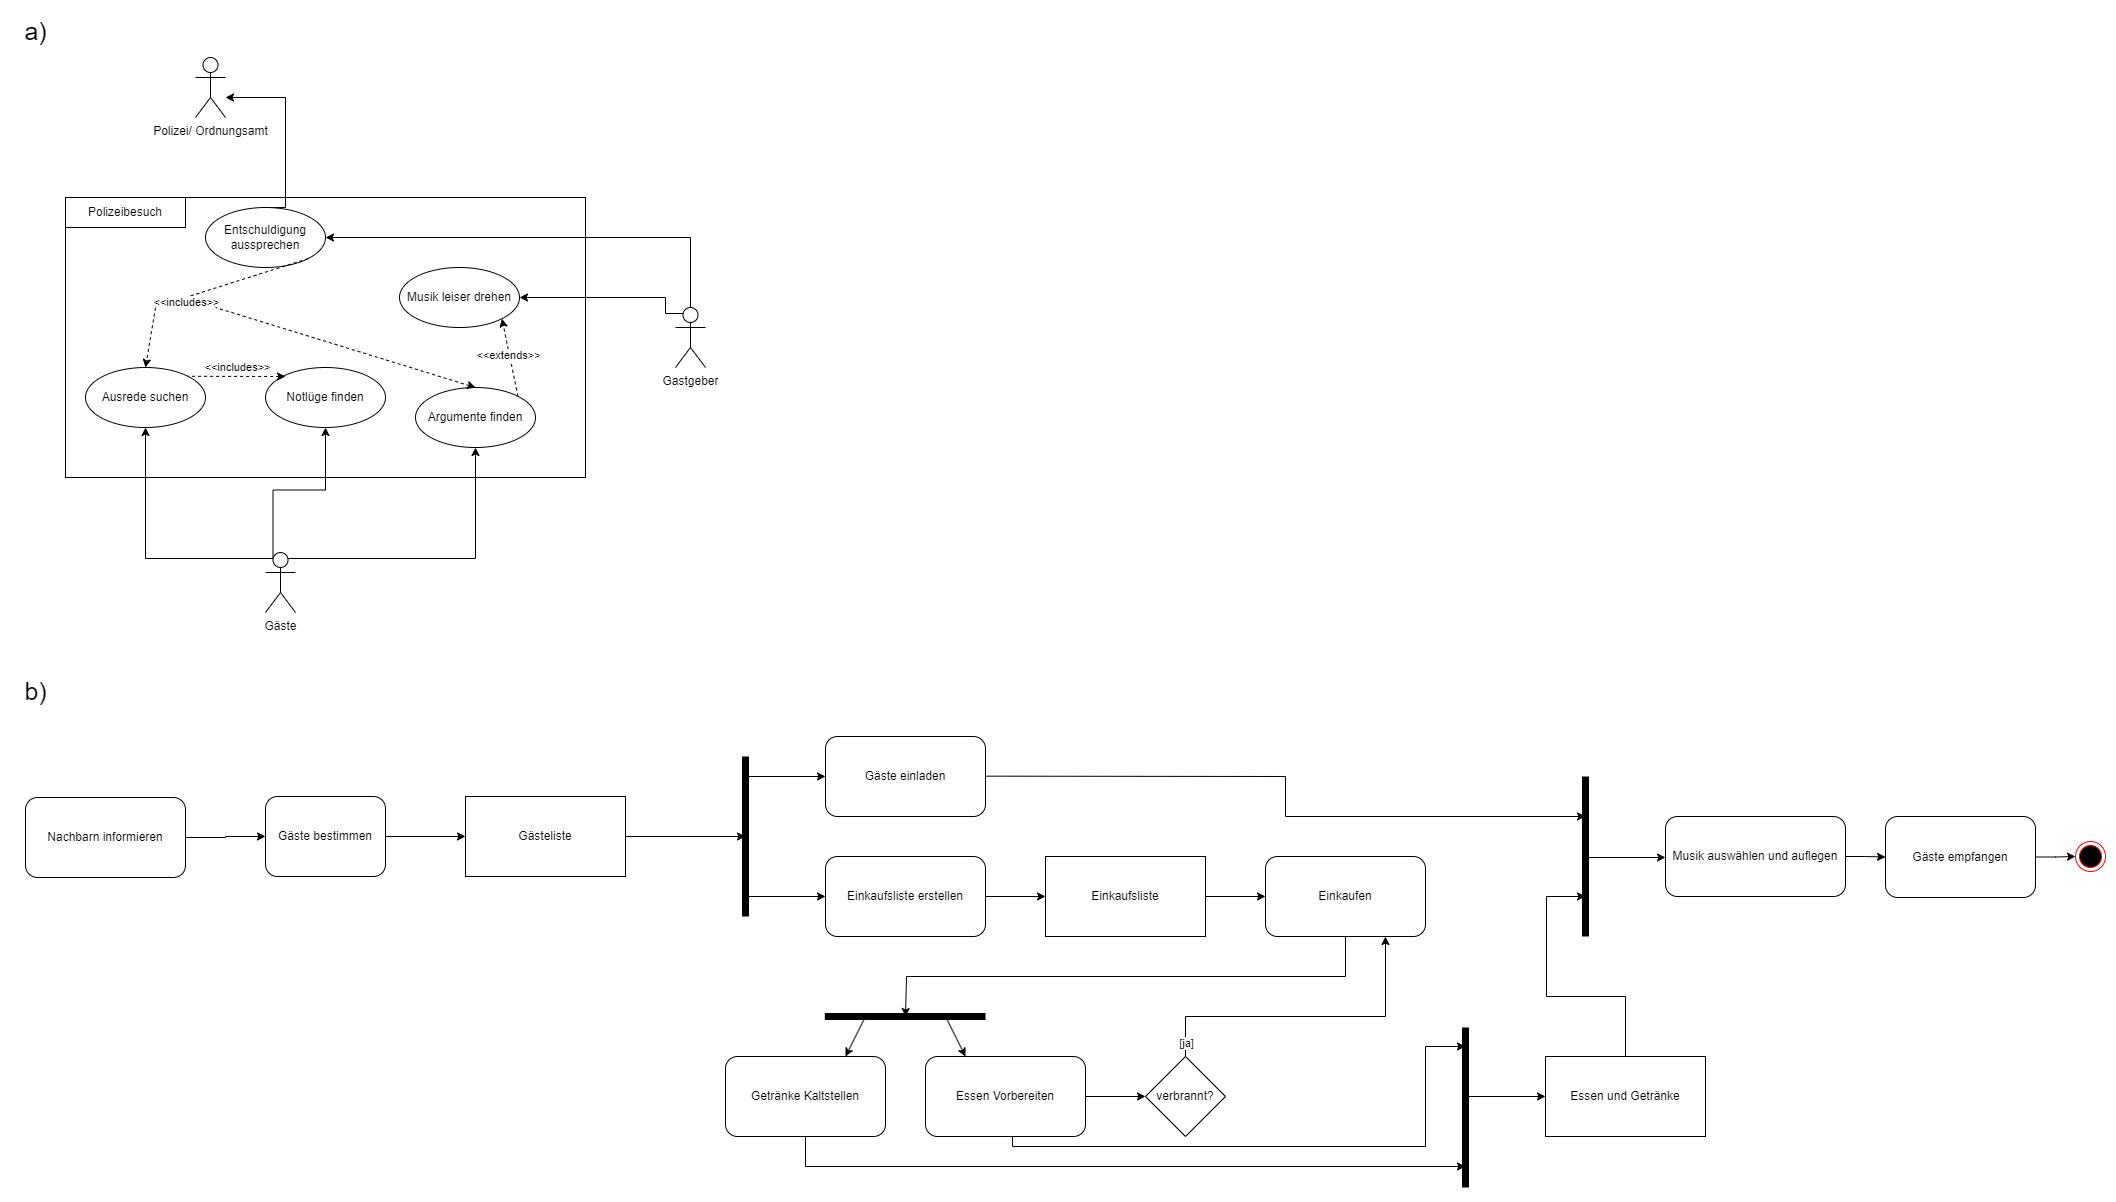

The diagram above was exported from draw.io. Its source (the exported page's mxGraphModel, read from the mxfile embedded in the PNG):
<mxGraphModel dx="1841" dy="997" grid="1" gridSize="10" guides="1" tooltips="1" connect="1" arrows="1" fold="1" page="1" pageScale="1" pageWidth="827" pageHeight="1169" math="0" shadow="0">
  <root>
    <mxCell id="0" />
    <mxCell id="1" parent="0" />
    <mxCell id="-e80-26a6NBTzjFX_eVu-1" value="" style="rounded=0;whiteSpace=wrap;html=1;" parent="1" vertex="1">
      <mxGeometry x="80" y="200" width="520" height="280" as="geometry" />
    </mxCell>
    <mxCell id="-e80-26a6NBTzjFX_eVu-2" value="Polizeibesuch" style="rounded=0;whiteSpace=wrap;html=1;" parent="1" vertex="1">
      <mxGeometry x="80" y="200" width="120" height="30" as="geometry" />
    </mxCell>
    <mxCell id="-e80-26a6NBTzjFX_eVu-7" value="Polizei/ Ordnungsamt" style="shape=umlActor;verticalLabelPosition=bottom;verticalAlign=top;html=1;" parent="1" vertex="1">
      <mxGeometry x="210" y="60" width="30" height="60" as="geometry" />
    </mxCell>
    <mxCell id="-e80-26a6NBTzjFX_eVu-20" style="edgeStyle=orthogonalEdgeStyle;rounded=0;orthogonalLoop=1;jettySize=auto;html=1;entryX=1;entryY=0.5;entryDx=0;entryDy=0;" parent="1" source="-e80-26a6NBTzjFX_eVu-13" target="-e80-26a6NBTzjFX_eVu-19" edge="1">
      <mxGeometry relative="1" as="geometry">
        <Array as="points">
          <mxPoint x="705" y="240" />
        </Array>
      </mxGeometry>
    </mxCell>
    <mxCell id="-e80-26a6NBTzjFX_eVu-27" style="edgeStyle=orthogonalEdgeStyle;rounded=0;orthogonalLoop=1;jettySize=auto;html=1;exitX=0.25;exitY=0.1;exitDx=0;exitDy=0;exitPerimeter=0;entryX=1;entryY=0.5;entryDx=0;entryDy=0;" parent="1" source="-e80-26a6NBTzjFX_eVu-13" target="-e80-26a6NBTzjFX_eVu-18" edge="1">
      <mxGeometry relative="1" as="geometry">
        <mxPoint x="630" y="306.07692307692304" as="targetPoint" />
        <Array as="points">
          <mxPoint x="680" y="316" />
          <mxPoint x="680" y="300" />
        </Array>
      </mxGeometry>
    </mxCell>
    <mxCell id="-e80-26a6NBTzjFX_eVu-13" value="Gastgeber" style="shape=umlActor;verticalLabelPosition=bottom;verticalAlign=top;html=1;" parent="1" vertex="1">
      <mxGeometry x="690" y="310" width="30" height="60" as="geometry" />
    </mxCell>
    <mxCell id="-e80-26a6NBTzjFX_eVu-23" style="edgeStyle=orthogonalEdgeStyle;rounded=0;orthogonalLoop=1;jettySize=auto;html=1;entryX=0.5;entryY=1;entryDx=0;entryDy=0;exitX=0.25;exitY=0.1;exitDx=0;exitDy=0;exitPerimeter=0;" parent="1" source="-e80-26a6NBTzjFX_eVu-14" target="-e80-26a6NBTzjFX_eVu-17" edge="1">
      <mxGeometry relative="1" as="geometry" />
    </mxCell>
    <mxCell id="-e80-26a6NBTzjFX_eVu-24" style="edgeStyle=orthogonalEdgeStyle;rounded=0;orthogonalLoop=1;jettySize=auto;html=1;exitX=0.25;exitY=0.1;exitDx=0;exitDy=0;exitPerimeter=0;entryX=0.5;entryY=1;entryDx=0;entryDy=0;" parent="1" source="-e80-26a6NBTzjFX_eVu-14" target="-e80-26a6NBTzjFX_eVu-16" edge="1">
      <mxGeometry relative="1" as="geometry" />
    </mxCell>
    <mxCell id="-e80-26a6NBTzjFX_eVu-25" style="edgeStyle=orthogonalEdgeStyle;rounded=0;orthogonalLoop=1;jettySize=auto;html=1;exitX=0.75;exitY=0.1;exitDx=0;exitDy=0;exitPerimeter=0;entryX=0.5;entryY=1;entryDx=0;entryDy=0;" parent="1" source="-e80-26a6NBTzjFX_eVu-14" target="-e80-26a6NBTzjFX_eVu-15" edge="1">
      <mxGeometry relative="1" as="geometry" />
    </mxCell>
    <mxCell id="-e80-26a6NBTzjFX_eVu-14" value="Gäste" style="shape=umlActor;verticalLabelPosition=bottom;verticalAlign=top;html=1;" parent="1" vertex="1">
      <mxGeometry x="280" y="555" width="30" height="60" as="geometry" />
    </mxCell>
    <mxCell id="-e80-26a6NBTzjFX_eVu-15" value="Ausrede suchen" style="ellipse;whiteSpace=wrap;html=1;" parent="1" vertex="1">
      <mxGeometry x="100" y="370" width="120" height="60" as="geometry" />
    </mxCell>
    <mxCell id="-e80-26a6NBTzjFX_eVu-16" value="Notlüge finden" style="ellipse;whiteSpace=wrap;html=1;" parent="1" vertex="1">
      <mxGeometry x="280" y="370" width="120" height="60" as="geometry" />
    </mxCell>
    <mxCell id="-e80-26a6NBTzjFX_eVu-17" value="Argumente finden" style="ellipse;whiteSpace=wrap;html=1;" parent="1" vertex="1">
      <mxGeometry x="430" y="390" width="120" height="60" as="geometry" />
    </mxCell>
    <mxCell id="-e80-26a6NBTzjFX_eVu-18" value="Musik leiser drehen" style="ellipse;whiteSpace=wrap;html=1;" parent="1" vertex="1">
      <mxGeometry x="414" y="270" width="120" height="60" as="geometry" />
    </mxCell>
    <mxCell id="-e80-26a6NBTzjFX_eVu-21" style="edgeStyle=orthogonalEdgeStyle;rounded=0;orthogonalLoop=1;jettySize=auto;html=1;exitX=0.5;exitY=0;exitDx=0;exitDy=0;" parent="1" source="-e80-26a6NBTzjFX_eVu-19" target="-e80-26a6NBTzjFX_eVu-7" edge="1">
      <mxGeometry relative="1" as="geometry">
        <Array as="points">
          <mxPoint x="300" y="100" />
        </Array>
      </mxGeometry>
    </mxCell>
    <mxCell id="-e80-26a6NBTzjFX_eVu-19" value="Entschuldigung aussprechen" style="ellipse;whiteSpace=wrap;html=1;" parent="1" vertex="1">
      <mxGeometry x="220" y="210" width="120" height="60" as="geometry" />
    </mxCell>
    <mxCell id="-e80-26a6NBTzjFX_eVu-28" value="" style="endArrow=none;dashed=1;html=1;rounded=0;entryX=1;entryY=0;entryDx=0;entryDy=0;endFill=0;startArrow=classic;startFill=1;" parent="1" target="-e80-26a6NBTzjFX_eVu-15" edge="1">
      <mxGeometry width="50" height="50" relative="1" as="geometry">
        <mxPoint x="300" y="379" as="sourcePoint" />
        <mxPoint x="290" y="330" as="targetPoint" />
        <Array as="points" />
      </mxGeometry>
    </mxCell>
    <mxCell id="-e80-26a6NBTzjFX_eVu-29" value="&amp;lt;&amp;lt;includes&amp;gt;&amp;gt;" style="edgeLabel;html=1;align=center;verticalAlign=middle;resizable=0;points=[];" parent="-e80-26a6NBTzjFX_eVu-28" vertex="1" connectable="0">
      <mxGeometry x="0.0066" relative="1" as="geometry">
        <mxPoint y="-9" as="offset" />
      </mxGeometry>
    </mxCell>
    <mxCell id="-e80-26a6NBTzjFX_eVu-30" value="" style="endArrow=classic;html=1;strokeWidth=1;rounded=0;exitX=1;exitY=0;exitDx=0;exitDy=0;entryX=1;entryY=1;entryDx=0;entryDy=0;dashed=1;endFill=1;" parent="1" source="-e80-26a6NBTzjFX_eVu-17" target="-e80-26a6NBTzjFX_eVu-18" edge="1">
      <mxGeometry width="50" height="50" relative="1" as="geometry">
        <mxPoint x="800" y="320" as="sourcePoint" />
        <mxPoint x="850" y="270" as="targetPoint" />
      </mxGeometry>
    </mxCell>
    <mxCell id="-e80-26a6NBTzjFX_eVu-31" value="&amp;lt;&amp;lt;extends&amp;gt;&amp;gt;" style="edgeLabel;html=1;align=center;verticalAlign=middle;resizable=0;points=[];" parent="-e80-26a6NBTzjFX_eVu-30" vertex="1" connectable="0">
      <mxGeometry x="0.0625" y="1" relative="1" as="geometry">
        <mxPoint as="offset" />
      </mxGeometry>
    </mxCell>
    <mxCell id="-e80-26a6NBTzjFX_eVu-33" value="" style="endArrow=none;dashed=1;html=1;strokeWidth=1;rounded=0;exitX=1;exitY=1;exitDx=0;exitDy=0;endFill=0;" parent="1" source="-e80-26a6NBTzjFX_eVu-19" edge="1">
      <mxGeometry width="50" height="50" relative="1" as="geometry">
        <mxPoint x="800" y="320" as="sourcePoint" />
        <mxPoint x="200" y="300" as="targetPoint" />
      </mxGeometry>
    </mxCell>
    <mxCell id="-e80-26a6NBTzjFX_eVu-34" value="&amp;lt;&amp;lt;includes&amp;gt;&amp;gt;" style="edgeLabel;html=1;align=center;verticalAlign=middle;resizable=0;points=[];labelBackgroundColor=#FFFFFF;spacing=6;spacingTop=0;spacingLeft=1;labelBorderColor=none;spacingRight=1;" parent="-e80-26a6NBTzjFX_eVu-33" vertex="1" connectable="0">
      <mxGeometry x="0.0132" y="-1" relative="1" as="geometry">
        <mxPoint x="-60" y="25" as="offset" />
      </mxGeometry>
    </mxCell>
    <mxCell id="-e80-26a6NBTzjFX_eVu-35" value="" style="endArrow=none;dashed=1;html=1;strokeWidth=1;rounded=0;exitX=0.5;exitY=0;exitDx=0;exitDy=0;endFill=0;startArrow=classic;startFill=1;" parent="1" source="-e80-26a6NBTzjFX_eVu-17" edge="1">
      <mxGeometry width="50" height="50" relative="1" as="geometry">
        <mxPoint x="800" y="320" as="sourcePoint" />
        <mxPoint x="230" y="310" as="targetPoint" />
      </mxGeometry>
    </mxCell>
    <mxCell id="-e80-26a6NBTzjFX_eVu-36" value="" style="endArrow=classic;dashed=1;html=1;strokeWidth=1;rounded=0;entryX=0.5;entryY=0;entryDx=0;entryDy=0;endFill=1;" parent="1" target="-e80-26a6NBTzjFX_eVu-15" edge="1">
      <mxGeometry width="50" height="50" relative="1" as="geometry">
        <mxPoint x="170" y="310" as="sourcePoint" />
        <mxPoint x="210" y="320" as="targetPoint" />
      </mxGeometry>
    </mxCell>
    <mxCell id="-e80-26a6NBTzjFX_eVu-40" value="&lt;font style=&quot;font-size: 25px;&quot;&gt;a)&lt;/font&gt;" style="text;html=1;align=center;verticalAlign=middle;resizable=0;points=[];autosize=1;strokeColor=none;fillColor=none;" parent="1" vertex="1">
      <mxGeometry x="25" y="13" width="50" height="40" as="geometry" />
    </mxCell>
    <mxCell id="-e80-26a6NBTzjFX_eVu-41" value="&lt;font style=&quot;font-size: 25px;&quot;&gt;b)&lt;/font&gt;" style="text;html=1;align=center;verticalAlign=middle;resizable=0;points=[];autosize=1;strokeColor=none;fillColor=none;" parent="1" vertex="1">
      <mxGeometry x="25" y="673" width="50" height="40" as="geometry" />
    </mxCell>
    <mxCell id="-e80-26a6NBTzjFX_eVu-44" style="edgeStyle=orthogonalEdgeStyle;rounded=0;orthogonalLoop=1;jettySize=auto;html=1;entryX=0;entryY=0.5;entryDx=0;entryDy=0;" parent="1" source="-e80-26a6NBTzjFX_eVu-42" target="-e80-26a6NBTzjFX_eVu-43" edge="1">
      <mxGeometry relative="1" as="geometry" />
    </mxCell>
    <mxCell id="-e80-26a6NBTzjFX_eVu-42" value="Gäste bestimmen" style="rounded=1;whiteSpace=wrap;html=1;" parent="1" vertex="1">
      <mxGeometry x="280" y="799" width="120" height="80" as="geometry" />
    </mxCell>
    <mxCell id="-e80-26a6NBTzjFX_eVu-49" style="edgeStyle=orthogonalEdgeStyle;rounded=0;orthogonalLoop=1;jettySize=auto;html=1;" parent="1" source="-e80-26a6NBTzjFX_eVu-43" edge="1">
      <mxGeometry relative="1" as="geometry">
        <mxPoint x="760" y="839" as="targetPoint" />
      </mxGeometry>
    </mxCell>
    <mxCell id="-e80-26a6NBTzjFX_eVu-43" value="Gästeliste" style="rounded=0;whiteSpace=wrap;html=1;" parent="1" vertex="1">
      <mxGeometry x="480" y="799" width="160" height="80" as="geometry" />
    </mxCell>
    <mxCell id="-e80-26a6NBTzjFX_eVu-45" value="Gäste einladen" style="rounded=1;whiteSpace=wrap;html=1;" parent="1" vertex="1">
      <mxGeometry x="840" y="739" width="160" height="80" as="geometry" />
    </mxCell>
    <mxCell id="-e80-26a6NBTzjFX_eVu-61" style="edgeStyle=orthogonalEdgeStyle;rounded=0;orthogonalLoop=1;jettySize=auto;html=1;entryX=0;entryY=0.5;entryDx=0;entryDy=0;" parent="1" source="-e80-26a6NBTzjFX_eVu-46" target="-e80-26a6NBTzjFX_eVu-60" edge="1">
      <mxGeometry relative="1" as="geometry" />
    </mxCell>
    <mxCell id="-e80-26a6NBTzjFX_eVu-46" value="Einkaufsliste erstellen" style="rounded=1;whiteSpace=wrap;html=1;" parent="1" vertex="1">
      <mxGeometry x="840" y="859" width="160" height="80" as="geometry" />
    </mxCell>
    <mxCell id="-e80-26a6NBTzjFX_eVu-48" value="" style="endArrow=none;html=1;rounded=0;strokeWidth=7;" parent="1" edge="1">
      <mxGeometry width="50" height="50" relative="1" as="geometry">
        <mxPoint x="760" y="919" as="sourcePoint" />
        <mxPoint x="760" y="759" as="targetPoint" />
      </mxGeometry>
    </mxCell>
    <mxCell id="-e80-26a6NBTzjFX_eVu-50" value="" style="endArrow=classic;html=1;rounded=0;entryX=0;entryY=0.5;entryDx=0;entryDy=0;" parent="1" target="-e80-26a6NBTzjFX_eVu-45" edge="1">
      <mxGeometry width="50" height="50" relative="1" as="geometry">
        <mxPoint x="760" y="779" as="sourcePoint" />
        <mxPoint x="730" y="759" as="targetPoint" />
      </mxGeometry>
    </mxCell>
    <mxCell id="-e80-26a6NBTzjFX_eVu-51" value="" style="endArrow=classic;html=1;rounded=0;entryX=0;entryY=0.5;entryDx=0;entryDy=0;" parent="1" target="-e80-26a6NBTzjFX_eVu-46" edge="1">
      <mxGeometry width="50" height="50" relative="1" as="geometry">
        <mxPoint x="760" y="899" as="sourcePoint" />
        <mxPoint x="850" y="789" as="targetPoint" />
      </mxGeometry>
    </mxCell>
    <mxCell id="-e80-26a6NBTzjFX_eVu-52" value="" style="endArrow=none;html=1;rounded=0;strokeWidth=7;" parent="1" edge="1">
      <mxGeometry width="50" height="50" relative="1" as="geometry">
        <mxPoint x="1600" y="939" as="sourcePoint" />
        <mxPoint x="1600" y="779" as="targetPoint" />
      </mxGeometry>
    </mxCell>
    <mxCell id="-e80-26a6NBTzjFX_eVu-53" value="" style="endArrow=classic;html=1;rounded=0;" parent="1" edge="1">
      <mxGeometry width="50" height="50" relative="1" as="geometry">
        <mxPoint x="1000" y="778.66" as="sourcePoint" />
        <mxPoint x="1600" y="819" as="targetPoint" />
        <Array as="points">
          <mxPoint x="1300" y="779" />
          <mxPoint x="1300" y="819" />
        </Array>
      </mxGeometry>
    </mxCell>
    <mxCell id="-e80-26a6NBTzjFX_eVu-55" value="" style="endArrow=none;html=1;rounded=0;strokeWidth=7;" parent="1" edge="1">
      <mxGeometry width="50" height="50" relative="1" as="geometry">
        <mxPoint x="1000" y="1019" as="sourcePoint" />
        <mxPoint x="839.31" y="1019" as="targetPoint" />
      </mxGeometry>
    </mxCell>
    <mxCell id="-e80-26a6NBTzjFX_eVu-67" style="edgeStyle=orthogonalEdgeStyle;rounded=0;orthogonalLoop=1;jettySize=auto;html=1;entryX=0;entryY=0.5;entryDx=0;entryDy=0;" parent="1" source="-e80-26a6NBTzjFX_eVu-56" target="-e80-26a6NBTzjFX_eVu-66" edge="1">
      <mxGeometry relative="1" as="geometry" />
    </mxCell>
    <mxCell id="-e80-26a6NBTzjFX_eVu-72" style="edgeStyle=orthogonalEdgeStyle;rounded=0;orthogonalLoop=1;jettySize=auto;html=1;" parent="1" edge="1">
      <mxGeometry relative="1" as="geometry">
        <mxPoint x="1480" y="1049" as="targetPoint" />
        <mxPoint x="1027" y="1139" as="sourcePoint" />
        <Array as="points">
          <mxPoint x="1027" y="1149" />
          <mxPoint x="1440" y="1149" />
        </Array>
      </mxGeometry>
    </mxCell>
    <mxCell id="-e80-26a6NBTzjFX_eVu-56" value="Essen Vorbereiten" style="rounded=1;whiteSpace=wrap;html=1;" parent="1" vertex="1">
      <mxGeometry x="940" y="1059" width="160" height="80" as="geometry" />
    </mxCell>
    <mxCell id="-e80-26a6NBTzjFX_eVu-73" style="edgeStyle=orthogonalEdgeStyle;rounded=0;orthogonalLoop=1;jettySize=auto;html=1;" parent="1" source="-e80-26a6NBTzjFX_eVu-57" edge="1">
      <mxGeometry relative="1" as="geometry">
        <mxPoint x="1480" y="1169" as="targetPoint" />
        <Array as="points">
          <mxPoint x="820" y="1169" />
        </Array>
      </mxGeometry>
    </mxCell>
    <mxCell id="-e80-26a6NBTzjFX_eVu-57" value="Getränke Kaltstellen" style="rounded=1;whiteSpace=wrap;html=1;" parent="1" vertex="1">
      <mxGeometry x="740" y="1059" width="160" height="80" as="geometry" />
    </mxCell>
    <mxCell id="-e80-26a6NBTzjFX_eVu-59" value="" style="endArrow=classic;html=1;rounded=0;entryX=0.25;entryY=0;entryDx=0;entryDy=0;" parent="1" target="-e80-26a6NBTzjFX_eVu-56" edge="1">
      <mxGeometry width="50" height="50" relative="1" as="geometry">
        <mxPoint x="960" y="1019" as="sourcePoint" />
        <mxPoint x="990" y="1059" as="targetPoint" />
        <Array as="points" />
      </mxGeometry>
    </mxCell>
    <mxCell id="-e80-26a6NBTzjFX_eVu-63" style="edgeStyle=orthogonalEdgeStyle;rounded=0;orthogonalLoop=1;jettySize=auto;html=1;entryX=0;entryY=0.5;entryDx=0;entryDy=0;" parent="1" source="-e80-26a6NBTzjFX_eVu-60" target="-e80-26a6NBTzjFX_eVu-62" edge="1">
      <mxGeometry relative="1" as="geometry" />
    </mxCell>
    <mxCell id="-e80-26a6NBTzjFX_eVu-60" value="Einkaufsliste" style="rounded=0;whiteSpace=wrap;html=1;" parent="1" vertex="1">
      <mxGeometry x="1060" y="859" width="160" height="80" as="geometry" />
    </mxCell>
    <mxCell id="-e80-26a6NBTzjFX_eVu-64" style="edgeStyle=orthogonalEdgeStyle;rounded=0;orthogonalLoop=1;jettySize=auto;html=1;" parent="1" source="-e80-26a6NBTzjFX_eVu-62" edge="1">
      <mxGeometry relative="1" as="geometry">
        <mxPoint x="920" y="1019" as="targetPoint" />
        <Array as="points">
          <mxPoint x="1360" y="979" />
          <mxPoint x="921" y="979" />
        </Array>
      </mxGeometry>
    </mxCell>
    <mxCell id="-e80-26a6NBTzjFX_eVu-62" value="Einkaufen" style="rounded=1;whiteSpace=wrap;html=1;" parent="1" vertex="1">
      <mxGeometry x="1280" y="859" width="160" height="80" as="geometry" />
    </mxCell>
    <mxCell id="-e80-26a6NBTzjFX_eVu-65" value="" style="endArrow=classic;html=1;rounded=0;entryX=0.75;entryY=0;entryDx=0;entryDy=0;" parent="1" target="-e80-26a6NBTzjFX_eVu-57" edge="1">
      <mxGeometry width="50" height="50" relative="1" as="geometry">
        <mxPoint x="880" y="1019" as="sourcePoint" />
        <mxPoint x="850" y="1069" as="targetPoint" />
      </mxGeometry>
    </mxCell>
    <mxCell id="-e80-26a6NBTzjFX_eVu-66" value="verbrannt?" style="rhombus;whiteSpace=wrap;html=1;" parent="1" vertex="1">
      <mxGeometry x="1160" y="1059" width="80" height="80" as="geometry" />
    </mxCell>
    <mxCell id="-e80-26a6NBTzjFX_eVu-68" style="edgeStyle=orthogonalEdgeStyle;rounded=0;orthogonalLoop=1;jettySize=auto;html=1;entryX=0.75;entryY=1;entryDx=0;entryDy=0;exitX=0.5;exitY=0;exitDx=0;exitDy=0;" parent="1" source="-e80-26a6NBTzjFX_eVu-66" target="-e80-26a6NBTzjFX_eVu-62" edge="1">
      <mxGeometry relative="1" as="geometry">
        <Array as="points">
          <mxPoint x="1200" y="1019" />
          <mxPoint x="1400" y="1019" />
        </Array>
      </mxGeometry>
    </mxCell>
    <mxCell id="-e80-26a6NBTzjFX_eVu-69" value="[ja]" style="edgeLabel;html=1;align=center;verticalAlign=middle;resizable=0;points=[];" parent="-e80-26a6NBTzjFX_eVu-68" vertex="1" connectable="0">
      <mxGeometry x="-0.9127" relative="1" as="geometry">
        <mxPoint as="offset" />
      </mxGeometry>
    </mxCell>
    <mxCell id="-e80-26a6NBTzjFX_eVu-77" style="edgeStyle=orthogonalEdgeStyle;rounded=0;orthogonalLoop=1;jettySize=auto;html=1;" parent="1" source="-e80-26a6NBTzjFX_eVu-70" edge="1">
      <mxGeometry relative="1" as="geometry">
        <mxPoint x="1600" y="899" as="targetPoint" />
        <Array as="points">
          <mxPoint x="1640" y="999" />
          <mxPoint x="1561" y="999" />
        </Array>
      </mxGeometry>
    </mxCell>
    <mxCell id="-e80-26a6NBTzjFX_eVu-70" value="Essen und Getränke" style="rounded=0;whiteSpace=wrap;html=1;" parent="1" vertex="1">
      <mxGeometry x="1560" y="1059" width="160" height="80" as="geometry" />
    </mxCell>
    <mxCell id="-e80-26a6NBTzjFX_eVu-71" value="" style="endArrow=none;html=1;rounded=0;strokeWidth=7;" parent="1" edge="1">
      <mxGeometry width="50" height="50" relative="1" as="geometry">
        <mxPoint x="1480" y="1190" as="sourcePoint" />
        <mxPoint x="1480" y="1030" as="targetPoint" />
      </mxGeometry>
    </mxCell>
    <mxCell id="-e80-26a6NBTzjFX_eVu-74" value="" style="endArrow=classic;html=1;rounded=0;entryX=0;entryY=0.5;entryDx=0;entryDy=0;" parent="1" target="-e80-26a6NBTzjFX_eVu-70" edge="1">
      <mxGeometry width="50" height="50" relative="1" as="geometry">
        <mxPoint x="1480" y="1099" as="sourcePoint" />
        <mxPoint x="850" y="1069" as="targetPoint" />
      </mxGeometry>
    </mxCell>
    <mxCell id="-e80-26a6NBTzjFX_eVu-79" style="edgeStyle=orthogonalEdgeStyle;rounded=0;orthogonalLoop=1;jettySize=auto;html=1;entryX=0;entryY=0.5;entryDx=0;entryDy=0;" parent="1" source="-e80-26a6NBTzjFX_eVu-78" target="-e80-26a6NBTzjFX_eVu-42" edge="1">
      <mxGeometry relative="1" as="geometry" />
    </mxCell>
    <mxCell id="-e80-26a6NBTzjFX_eVu-78" value="Nachbarn informieren" style="rounded=1;whiteSpace=wrap;html=1;" parent="1" vertex="1">
      <mxGeometry x="40" y="800" width="160" height="80" as="geometry" />
    </mxCell>
    <mxCell id="-e80-26a6NBTzjFX_eVu-80" value="" style="endArrow=classic;html=1;rounded=0;" parent="1" edge="1">
      <mxGeometry width="50" height="50" relative="1" as="geometry">
        <mxPoint x="1600" y="860" as="sourcePoint" />
        <mxPoint x="1680" y="860" as="targetPoint" />
      </mxGeometry>
    </mxCell>
    <mxCell id="-e80-26a6NBTzjFX_eVu-83" value="" style="edgeStyle=orthogonalEdgeStyle;rounded=0;orthogonalLoop=1;jettySize=auto;html=1;" parent="1" source="-e80-26a6NBTzjFX_eVu-81" target="-e80-26a6NBTzjFX_eVu-82" edge="1">
      <mxGeometry relative="1" as="geometry" />
    </mxCell>
    <mxCell id="-e80-26a6NBTzjFX_eVu-81" value="Musik auswählen und auflegen" style="rounded=1;whiteSpace=wrap;html=1;" parent="1" vertex="1">
      <mxGeometry x="1680" y="819" width="180" height="80" as="geometry" />
    </mxCell>
    <mxCell id="-e80-26a6NBTzjFX_eVu-85" value="" style="edgeStyle=orthogonalEdgeStyle;rounded=0;orthogonalLoop=1;jettySize=auto;html=1;" parent="1" source="-e80-26a6NBTzjFX_eVu-82" target="-e80-26a6NBTzjFX_eVu-84" edge="1">
      <mxGeometry relative="1" as="geometry" />
    </mxCell>
    <mxCell id="-e80-26a6NBTzjFX_eVu-82" value="Gäste empfangen" style="rounded=1;whiteSpace=wrap;html=1;" parent="1" vertex="1">
      <mxGeometry x="1900" y="819" width="150" height="81" as="geometry" />
    </mxCell>
    <mxCell id="-e80-26a6NBTzjFX_eVu-84" value="" style="ellipse;html=1;shape=endState;fillColor=#000000;strokeColor=#ff0000;" parent="1" vertex="1">
      <mxGeometry x="2090" y="844" width="30" height="30" as="geometry" />
    </mxCell>
  </root>
</mxGraphModel>